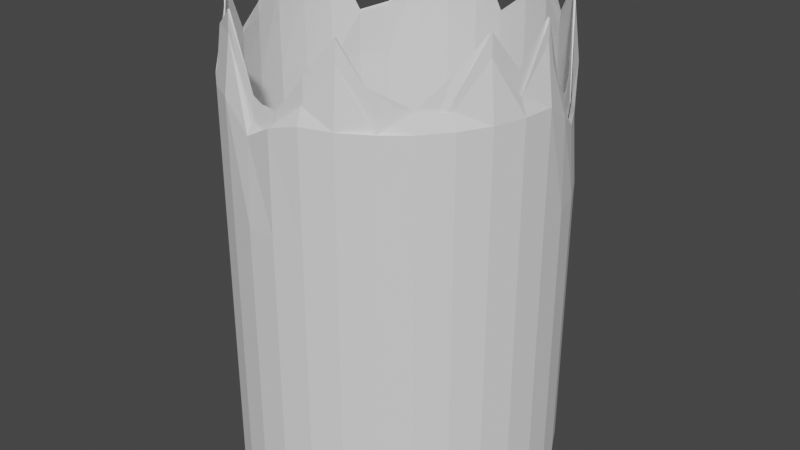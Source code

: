 # Source: aura.blend  (saved by Blender 3.6.13; exported with 4.5.12 LTS)
import bpy
from mathutils import Matrix  # noqa: F401  (used for matrix-valued properties, if any)

bpy.ops.wm.read_factory_settings(use_empty=True)
scene = bpy.context.scene
scene.name = 'Scene'

# ---- collections
col_collection = bpy.data.collections.new('Collection'); scene.collection.children.link(col_collection)

# ---- world
world_world = bpy.data.worlds.new('World'); scene.world = world_world
world_world.use_nodes = True; world_world.node_tree.nodes.clear()
_N = world_world.node_tree.nodes; _L = world_world.node_tree.links
n0 = _N.new('ShaderNodeOutputWorld'); n0.name = 'World Output'; n0.location = (300, 300)
n1 = _N.new('ShaderNodeBackground'); n1.name = 'Background'; n1.location = (10, 300)
n1.inputs[0].default_value = (0.05088, 0.05088, 0.05088, 1.0)
_L.new(n1.outputs[0], n0.inputs[0])
n0.is_active_output = True
world_world.color = (0.05088, 0.05088, 0.05088)
world_world.use_sun_shadow = False
world_world.sun_shadow_jitter_overblur = 0.0

# ---- meshes
me_cylinder = bpy.data.meshes.new('Cylinder')
me_cylinder.from_pydata([(0.0001097, 0.5465, -0.1856), (0.0, 0.5717, 0.7818), (0.1033, 0.5371, -0.4046), (0.1077, 0.5607, 0.7818), (0.202, 0.5042, -0.8207), (0.2112, 0.5282, 0.7818), (0.2947, 0.4561, -0.3004), (0.3067, 0.4754, 0.7818), (0.3741, 0.3872, -0.4047), (0.3903, 0.4043, 0.7818), (0.4387, 0.3036, -0.5288), (0.459, 0.3176, 0.7818), (0.4872, 0.2088, -0.8207), (0.51, 0.2188, 0.7818), (0.5195, 0.1069, -0.4046), (0.5414, 0.1115, 0.7818), (0.5274, -7.355e-05, -0.8207), (0.552, 0.0, 0.7818), (0.5195, -0.107, -0.4046), (0.5414, -0.1115, 0.7818), (0.4888, -0.2091, -0.3008), (0.51, -0.2188, 0.7818), (0.4403, -0.3033, -0.2762), (0.459, -0.3176, 0.7818), (0.3731, -0.386, -0.7989), (0.3903, -0.4043, 0.7818), (0.2941, -0.4555, -0.3993), (0.3067, -0.4754, 0.7818), (0.202, -0.5043, -0.8207), (0.2112, -0.5282, 0.7818), (0.1035, -0.538, -0.4047), (0.1077, -0.5607, 0.7818), (0.0003568, -0.549, -0.2732), (0.0, -0.5717, 0.7818), (-0.1025, -0.5354, -0.8207), (-0.1077, -0.5607, 0.7818), (-0.2025, -0.5067, -0.4046), (-0.2112, -0.5282, 0.7818), (-0.2924, -0.4539, -0.8207), (-0.3067, -0.4754, 0.7818), (-0.3742, -0.3878, -0.4046), (-0.3903, -0.4043, 0.7818), (-0.4405, -0.3053, -0.3005), (-0.459, -0.3176, 0.7818), (-0.4865, -0.2089, -0.8207), (-0.51, -0.2188, 0.7818), (-0.5191, -0.107, -0.4045), (-0.5414, -0.1115, 0.7818), (-0.5266, -7.355e-05, -0.8207), (-0.552, 0.0, 0.7818), (-0.5189, 0.1069, -0.4044), (-0.5414, 0.1115, 0.7818), (-0.4895, 0.2098, -0.3002), (-0.51, 0.2188, 0.7818), (-0.4378, 0.3032, -0.8207), (-0.459, 0.3176, 0.7818), (-0.3737, 0.3872, -0.4047), (-0.3903, 0.4043, 0.7818), (-0.2934, 0.4549, -0.4921), (-0.3067, 0.4754, 0.7818), (-0.2013, 0.5042, -0.8207), (-0.2112, 0.5282, 0.7818), (-0.103, 0.5373, -0.3635), (-0.1077, 0.5607, 0.7818), (0.0001965, 0.5464, -0.4926), (0.1034, 0.5383, -0.6248), (0.2026, 0.5065, -0.7562), (0.2958, 0.4575, -0.5644), (0.3748, 0.3881, -0.6249), (0.4395, 0.3043, -0.6203), (0.489, 0.2098, -0.7562), (0.5213, 0.1074, -0.6252), (0.5293, 2.376e-09, -0.7562), (0.5145, -0.1063, -0.545), (0.4853, -0.2081, -0.4573), (0.4368, -0.302, -0.4838), (0.3743, -0.3876, -0.7562), (0.2949, -0.4566, -0.6235), (0.2026, -0.5065, -0.7562), (0.1036, -0.5392, -0.6223), (0.0001458, -0.55, -0.5562), (-0.1033, -0.5377, -0.7562), (-0.2034, -0.5085, -0.6246), (-0.2941, -0.4558, -0.7562), (-0.3765, -0.3877, -0.5773), (-0.4417, -0.3066, -0.5598), (-0.489, -0.2098, -0.7562), (-0.5212, -0.1074, -0.6236), (-0.5293, 2.376e-09, -0.7562), (-0.521, 0.1073, -0.6235), (-0.4915, 0.2104, -0.5639), (-0.4401, 0.3046, -0.7562), (-0.3749, 0.3884, -0.6254), (-0.2941, 0.4558, -0.7562), (-0.2026, 0.5065, -0.7562), (-0.1006, 0.5329, -0.5256), (0.0003967, 0.5682, -0.5422), (0.1077, 0.5607, -0.572), (0.2112, 0.5282, -0.572), (0.3067, 0.4754, -0.572), (0.3903, 0.4043, -0.572), (0.459, 0.3176, -0.572), (0.51, 0.2188, -0.572), (0.5414, 0.1115, -0.572), (0.552, 3.39e-09, -0.572), (0.5322, -0.1095, -0.5021), (0.4949, -0.2117, -0.4382), (0.4442, -0.3078, -0.4452), (0.3903, -0.4043, -0.572), (0.3067, -0.4754, -0.572), (0.2112, -0.5282, -0.572), (0.1074, -0.5593, -0.5612), (-0.000147, -0.5676, -0.5339), (-0.1077, -0.5607, -0.572), (-0.2112, -0.5282, -0.572), (-0.3067, -0.4754, -0.572), (-0.3898, -0.4034, -0.5638), (-0.4552, -0.3156, -0.5321), (-0.51, -0.2188, -0.572), (-0.5414, -0.1115, -0.572), (-0.552, 3.39e-09, -0.572), (-0.5414, 0.1115, -0.572), (-0.51, 0.2188, -0.572), (-0.459, 0.3176, -0.572), (-0.3903, 0.4043, -0.572), (-0.3067, 0.4754, -0.572), (-0.2112, 0.5282, -0.572), (-0.1054, 0.5489, -0.4851), (-5.913e-09, 0.5717, -0.202), (0.1077, 0.5607, -0.202), (0.2112, 0.5282, -0.202), (0.3067, 0.4754, -0.202), (0.3903, 0.4043, -0.202), (0.459, 0.3176, -0.202), (0.51, 0.2188, -0.202), (0.5414, 0.1115, -0.202), (0.552, 3.39e-09, -0.202), (0.5414, -0.1115, -0.202), (0.51, -0.2188, -0.202), (0.459, -0.3176, -0.202), (0.3903, -0.4043, -0.202), (0.3067, -0.4754, -0.202), (0.2112, -0.5282, -0.202), (0.1077, -0.5607, -0.202), (-5.913e-09, -0.5717, -0.202), (-0.1077, -0.5607, -0.202), (-0.2112, -0.5282, -0.202), (-0.3067, -0.4754, -0.202), (-0.3903, -0.4043, -0.202), (-0.459, -0.3176, -0.202), (-0.51, -0.2188, -0.202), (-0.5414, -0.1115, -0.202), (-0.552, 3.39e-09, -0.202), (-0.5414, 0.1115, -0.202), (-0.51, 0.2188, -0.202), (-0.459, 0.3176, -0.202), (-0.3903, 0.4043, -0.202), (-0.3067, 0.4754, -0.202), (-0.2112, 0.5282, -0.202), (-0.1077, 0.5607, -0.202), (-8.688e-09, 0.5717, 0.2174), (0.1077, 0.5607, 0.2174), (0.2112, 0.5282, 0.2174), (0.3067, 0.4754, 0.2174), (0.3903, 0.4043, 0.2174), (0.459, 0.3176, 0.2174), (0.51, 0.2188, 0.2174), (0.5414, 0.1115, 0.2174), (0.552, 3.39e-09, 0.2174), (0.5414, -0.1115, 0.2174), (0.51, -0.2188, 0.2174), (0.459, -0.3176, 0.2174), (0.3903, -0.4043, 0.2174), (0.3067, -0.4754, 0.2174), (0.2112, -0.5282, 0.2174), (0.1077, -0.5607, 0.2174), (-8.688e-09, -0.5717, 0.2174), (-0.1077, -0.5607, 0.2174), (-0.2112, -0.5282, 0.2174), (-0.3067, -0.4754, 0.2174), (-0.3903, -0.4043, 0.2174), (-0.459, -0.3176, 0.2174), (-0.51, -0.2188, 0.2174), (-0.5414, -0.1115, 0.2174), (-0.552, 3.39e-09, 0.2174), (-0.5414, 0.1115, 0.2174), (-0.51, 0.2188, 0.2174), (-0.459, 0.3176, 0.2174), (-0.3903, 0.4043, 0.2174), (-0.3067, 0.4754, 0.2174), (-0.2112, 0.5282, 0.2174), (-0.1077, 0.5607, 0.2174), (-1.395e-08, 0.5717, 0.774), (0.1077, 0.5607, 0.774), (0.2112, 0.5282, 0.774), (0.3067, 0.4754, 0.774), (0.3903, 0.4043, 0.774), (0.459, 0.3176, 0.774), (0.51, 0.2188, 0.774), (0.5414, 0.1115, 0.774), (0.552, 3.39e-09, 0.774), (0.5414, -0.1115, 0.774), (0.51, -0.2188, 0.774), (0.459, -0.3176, 0.774), (0.3903, -0.4043, 0.774), (0.3067, -0.4754, 0.774), (0.2112, -0.5282, 0.774), (0.1077, -0.5607, 0.774), (-1.395e-08, -0.5717, 0.774), (-0.1077, -0.5607, 0.774), (-0.2112, -0.5282, 0.774), (-0.3067, -0.4754, 0.774), (-0.3903, -0.4043, 0.774), (-0.459, -0.3176, 0.774), (-0.51, -0.2188, 0.774), (-0.5414, -0.1115, 0.774), (-0.552, 3.39e-09, 0.774), (-0.5414, 0.1115, 0.774), (-0.51, 0.2188, 0.774), (-0.459, 0.3176, 0.774), (-0.3903, 0.4043, 0.774), (-0.3067, 0.4754, 0.774), (-0.2112, 0.5282, 0.774), (-0.1077, 0.5607, 0.774), (0.0005379, 0.5306, -0.5563), (0.1007, 0.5258, -0.7018), (0.1987, 0.499, -0.8253), (0.2868, 0.4458, -0.6476), (0.364, 0.3784, -0.6273), (0.4273, 0.2971, -0.7151), (0.4805, 0.207, -0.8253), (0.5082, 0.105, -0.701), (0.5202, 5.588e-09, -0.8253), (0.5021, -0.1031, -0.615), (0.4719, -0.2026, -0.5168), (0.4261, -0.2957, -0.558), (0.3674, -0.382, -0.8229), (0.2875, -0.4469, -0.6986), (0.1987, -0.499, -0.8253), (0.101, -0.5272, -0.7017), (0.0001291, -0.5344, -0.6225), (-0.1013, -0.5296, -0.8253), (-0.1978, -0.4962, -0.7033), (-0.2886, -0.4492, -0.8253), (-0.3642, -0.3773, -0.6287), (-0.4277, -0.2967, -0.6047), (-0.4805, -0.207, -0.8253), (-0.5063, -0.1046, -0.6966), (-0.5202, 5.588e-09, -0.8253), (-0.5073, 0.1048, -0.703), (-0.4772, 0.2054, -0.6474), (-0.4323, 0.3004, -0.8253), (-0.3655, 0.3797, -0.6844), (-0.2872, 0.447, -0.7526), (-0.1987, 0.499, -0.8253), (-0.09906, 0.5208, -0.6002), (9.792e-05, 0.5434, -0.2156), (0.1028, 0.5351, -0.4259), (0.202, 0.5042, -0.8252), (0.2929, 0.4541, -0.326), (0.3724, 0.3859, -0.426), (0.4378, 0.3029, -0.6548), (0.4872, 0.2088, -0.8252), (0.5172, 0.1066, -0.426), (0.5274, -7.355e-05, -0.8252), (0.5194, -0.1055, -0.426), (0.4867, -0.2081, -0.3264), (0.4377, -0.3021, -0.2979), (0.373, -0.386, -0.8116), (0.2927, -0.4538, -0.4227), (0.202, -0.5043, -0.8252), (0.103, -0.5359, -0.4261), (0.001361, -0.5456, -0.3303), (-0.1025, -0.5354, -0.8252), (-0.2015, -0.5047, -0.426), (-0.2924, -0.4539, -0.8252), (-0.3725, -0.3863, -0.426), (-0.438, -0.3038, -0.3261), (-0.4865, -0.2089, -0.8252), (-0.5159, -0.1064, -0.4202), (-0.5266, -7.355e-05, -0.8252), (-0.5166, 0.1065, -0.4258), (-0.4867, 0.209, -0.3259), (-0.4378, 0.3032, -0.8252), (-0.372, 0.3858, -0.426), (-0.2923, 0.4537, -0.531), (-0.2013, 0.5042, -0.8252), (-0.1026, 0.5352, -0.3854), (0.0005695, 0.5293, -0.5832), (0.1007, 0.5266, -0.6944), (0.1987, 0.499, -0.7342), (0.2876, 0.447, -0.6823), (0.362, 0.3767, -0.607), (0.4271, 0.2967, -0.6737), (0.4805, 0.207, -0.7342), (0.5056, 0.1045, -0.6536), (0.5202, 3.39e-09, -0.7342), (0.4995, -0.1028, -0.5909), (0.4693, -0.202, -0.5345), (0.4246, -0.2954, -0.568), (0.3675, -0.3822, -0.7342), (0.286, -0.445, -0.653), (0.1987, -0.499, -0.7342), (0.101, -0.5278, -0.7042), (-0.0001749, -0.5332, -0.6272), (-0.1013, -0.5296, -0.7342), (-0.1985, -0.4985, -0.7232), (-0.2886, -0.4492, -0.7342), (-0.3631, -0.3756, -0.6124), (-0.4257, -0.2952, -0.5992), (-0.4805, -0.207, -0.7342), (-0.5078, -0.105, -0.7075), (-0.5202, 3.39e-09, -0.7342), (-0.5065, 0.1047, -0.6573), (-0.4762, 0.2048, -0.6288), (-0.4323, 0.3004, -0.7342), (-0.364, 0.3785, -0.6493), (-0.2886, 0.4492, -0.7342), (-0.1987, 0.499, -0.7342), (-0.0983, 0.5174, -0.5816), (9.382e-08, 0.5399, -0.4447), (0.1013, 0.5296, -0.4447), (0.1987, 0.499, -0.4447), (0.2886, 0.4492, -0.4447), (0.3675, 0.3822, -0.4447), (0.4323, 0.3004, -0.4447), (0.4805, 0.207, -0.4447), (0.5102, 0.1055, -0.4447), (0.5202, 3.39e-09, -0.4447), (0.5102, -0.1055, -0.4447), (0.4796, -0.2066, -0.4359), (0.4323, -0.3004, -0.4447), (0.3675, -0.3822, -0.4447), (0.2886, -0.4492, -0.4447), (0.1987, -0.499, -0.4447), (0.1013, -0.5296, -0.4447), (9.382e-08, -0.5399, -0.4447), (-0.1013, -0.5296, -0.4447), (-0.1987, -0.499, -0.4447), (-0.2886, -0.4492, -0.4447), (-0.3675, -0.3822, -0.4447), (-0.4319, -0.3002, -0.4439), (-0.4742, -0.2043, -0.4317), (-0.5042, -0.1039, -0.4316), (-0.5202, 3.39e-09, -0.4447), (-0.5102, 0.1055, -0.4447), (-0.4805, 0.207, -0.4447), (-0.4323, 0.3004, -0.4447), (-0.3675, 0.3822, -0.4447), (-0.2886, 0.4492, -0.4447), (-0.1987, 0.499, -0.4447), (-0.1004, 0.5245, -0.4065), (9.888e-08, 0.5399, -0.104), (0.1013, 0.5296, -0.104), (0.1987, 0.499, -0.104), (0.2886, 0.4492, -0.104), (0.3675, 0.3822, -0.104), (0.4323, 0.3004, -0.104), (0.4805, 0.207, -0.104), (0.5102, 0.1055, -0.104), (0.5202, 3.39e-09, -0.104), (0.5102, -0.1055, -0.104), (0.4805, -0.207, -0.104), (0.4323, -0.3004, -0.104), (0.3675, -0.3822, -0.104), (0.2886, -0.4492, -0.104), (0.1987, -0.499, -0.104), (0.1013, -0.5296, -0.104), (9.888e-08, -0.5399, -0.104), (-0.1013, -0.5296, -0.104), (-0.1987, -0.499, -0.104), (-0.2886, -0.4492, -0.104), (-0.3675, -0.3822, -0.104), (-0.4323, -0.3004, -0.104), (-0.4805, -0.207, -0.104), (-0.5102, -0.1055, -0.104), (-0.5202, 3.39e-09, -0.104), (-0.5102, 0.1055, -0.104), (-0.4805, 0.207, -0.104), (-0.4323, 0.3004, -0.104), (-0.3675, 0.3822, -0.104), (-0.2886, 0.4492, -0.104), (-0.1987, 0.499, -0.104), (-0.1013, 0.5296, -0.104), (9.464e-08, 0.5399, 0.2853), (0.1013, 0.5296, 0.2853), (0.1987, 0.499, 0.2853), (0.2886, 0.4492, 0.2853), (0.3675, 0.3822, 0.2853), (0.4323, 0.3004, 0.2853), (0.4805, 0.207, 0.2853), (0.5102, 0.1055, 0.2853), (0.5202, 3.39e-09, 0.2853), (0.5102, -0.1055, 0.2853), (0.4805, -0.207, 0.2853), (0.4323, -0.3004, 0.2853), (0.3675, -0.3822, 0.2853), (0.2886, -0.4492, 0.2853), (0.1987, -0.499, 0.2853), (0.1013, -0.5296, 0.2853), (9.464e-08, -0.5399, 0.2853), (-0.1013, -0.5296, 0.2853), (-0.1987, -0.499, 0.2853), (-0.2886, -0.4492, 0.2853), (-0.3675, -0.3822, 0.2853), (-0.4323, -0.3004, 0.2853), (-0.4805, -0.207, 0.2853), (-0.5102, -0.1055, 0.2853), (-0.5202, 3.39e-09, 0.2853), (-0.5102, 0.1055, 0.2853), (-0.4805, 0.207, 0.2853), (-0.4323, 0.3004, 0.2853), (-0.3675, 0.3822, 0.2853), (-0.2886, 0.4492, 0.2853), (-0.1987, 0.499, 0.2853), (-0.1013, 0.5296, 0.2853), (9.569e-08, 0.5399, 0.778), (0.1013, 0.5296, 0.778), (0.1987, 0.499, 0.778), (0.2886, 0.4492, 0.778), (0.3675, 0.3822, 0.778), (0.4323, 0.3004, 0.778), (0.4805, 0.207, 0.778), (0.5102, 0.1055, 0.778), (0.5202, 3.39e-09, 0.778), (0.5102, -0.1055, 0.778), (0.4805, -0.207, 0.778), (0.4323, -0.3004, 0.778), (0.3675, -0.3822, 0.778), (0.2886, -0.4492, 0.778), (0.1987, -0.499, 0.778), (0.1013, -0.5296, 0.778), (9.569e-08, -0.5399, 0.778), (-0.1013, -0.5296, 0.778), (-0.1987, -0.499, 0.778), (-0.2886, -0.4492, 0.778), (-0.3675, -0.3822, 0.778), (-0.4323, -0.3004, 0.778), (-0.4805, -0.207, 0.778), (-0.5102, -0.1055, 0.778), (-0.5202, 3.39e-09, 0.778), (-0.5102, 0.1055, 0.778), (-0.4805, 0.207, 0.778), (-0.4323, 0.3004, 0.778), (-0.3675, 0.3822, 0.778), (-0.2886, 0.4492, 0.778), (-0.1987, 0.499, 0.778), (-0.1013, 0.5296, 0.778)], [], [(0, 1, 3, 2), (2, 3, 5, 4), (4, 5, 7, 6), (6, 7, 9, 8), (8, 9, 11, 10), (10, 11, 13, 12), (12, 13, 15, 14), (14, 15, 17, 16), (16, 17, 19, 18), (18, 19, 21, 20), (20, 21, 23, 22), (22, 23, 25, 24), (24, 25, 27, 26), (26, 27, 29, 28), (28, 29, 31, 30), (30, 31, 33, 32), (32, 33, 35, 34), (34, 35, 37, 36), (36, 37, 39, 38), (38, 39, 41, 40), (40, 41, 43, 42), (42, 43, 45, 44), (44, 45, 47, 46), (46, 47, 49, 48), (48, 49, 51, 50), (50, 51, 53, 52), (52, 53, 55, 54), (54, 55, 57, 56), (56, 57, 59, 58), (58, 59, 61, 60), (3, 1, 63, 61, 59, 57, 55, 53, 51, 49, 47, 45, 43, 41, 39, 37, 35, 33, 31, 29, 27, 25, 23, 21, 19, 17, 15, 13, 11, 9, 7, 5), (60, 61, 63, 62), (62, 63, 1, 0), (10, 12, 70, 69), (64, 65, 97, 96), (28, 30, 79, 78), (46, 48, 88, 87), (2, 4, 66, 65), (20, 22, 75, 74), (38, 40, 84, 83), (56, 58, 93, 92), (12, 14, 71, 70), (30, 32, 80, 79), (48, 50, 89, 88), (4, 6, 67, 66), (22, 24, 76, 75), (40, 42, 85, 84), (58, 60, 94, 93), (14, 16, 72, 71), (32, 34, 81, 80), (50, 52, 90, 89), (6, 8, 68, 67), (24, 26, 77, 76), (42, 44, 86, 85), (60, 62, 95, 94), (16, 18, 73, 72), (34, 36, 82, 81), (52, 54, 91, 90), (8, 10, 69, 68), (26, 28, 78, 77), (44, 46, 87, 86), (0, 2, 65, 64), (62, 0, 64, 95), (18, 20, 74, 73), (36, 38, 83, 82), (54, 56, 92, 91), (99, 100, 132, 131), (91, 92, 124, 123), (78, 79, 111, 110), (65, 66, 98, 97), (92, 93, 125, 124), (79, 80, 112, 111), (66, 67, 99, 98), (93, 94, 126, 125), (80, 81, 113, 112), (67, 68, 100, 99), (94, 95, 127, 126), (81, 82, 114, 113), (68, 69, 101, 100), (95, 64, 96, 127), (82, 83, 115, 114), (69, 70, 102, 101), (83, 84, 116, 115), (70, 71, 103, 102), (84, 85, 117, 116), (71, 72, 104, 103), (85, 86, 118, 117), (72, 73, 105, 104), (86, 87, 119, 118), (73, 74, 106, 105), (87, 88, 120, 119), (74, 75, 107, 106), (88, 89, 121, 120), (75, 76, 108, 107), (89, 90, 122, 121), (76, 77, 109, 108), (90, 91, 123, 122), (77, 78, 110, 109), (134, 135, 167, 166), (126, 127, 159, 158), (113, 114, 146, 145), (100, 101, 133, 132), (127, 96, 128, 159), (114, 115, 147, 146), (101, 102, 134, 133), (115, 116, 148, 147), (102, 103, 135, 134), (116, 117, 149, 148), (103, 104, 136, 135), (117, 118, 150, 149), (104, 105, 137, 136), (118, 119, 151, 150), (105, 106, 138, 137), (119, 120, 152, 151), (106, 107, 139, 138), (120, 121, 153, 152), (107, 108, 140, 139), (121, 122, 154, 153), (108, 109, 141, 140), (122, 123, 155, 154), (109, 110, 142, 141), (96, 97, 129, 128), (123, 124, 156, 155), (110, 111, 143, 142), (97, 98, 130, 129), (124, 125, 157, 156), (111, 112, 144, 143), (98, 99, 131, 130), (125, 126, 158, 157), (112, 113, 145, 144), (169, 170, 202, 201), (148, 149, 181, 180), (135, 136, 168, 167), (149, 150, 182, 181), (136, 137, 169, 168), (150, 151, 183, 182), (137, 138, 170, 169), (151, 152, 184, 183), (138, 139, 171, 170), (152, 153, 185, 184), (139, 140, 172, 171), (153, 154, 186, 185), (140, 141, 173, 172), (154, 155, 187, 186), (141, 142, 174, 173), (128, 129, 161, 160), (155, 156, 188, 187), (142, 143, 175, 174), (129, 130, 162, 161), (156, 157, 189, 188), (143, 144, 176, 175), (130, 131, 163, 162), (157, 158, 190, 189), (144, 145, 177, 176), (131, 132, 164, 163), (158, 159, 191, 190), (145, 146, 178, 177), (132, 133, 165, 164), (159, 128, 160, 191), (146, 147, 179, 178), (133, 134, 166, 165), (147, 148, 180, 179), (204, 205, 269, 268), (183, 184, 216, 215), (170, 171, 203, 202), (184, 185, 217, 216), (171, 172, 204, 203), (185, 186, 218, 217), (172, 173, 205, 204), (186, 187, 219, 218), (173, 174, 206, 205), (160, 161, 193, 192), (187, 188, 220, 219), (174, 175, 207, 206), (161, 162, 194, 193), (188, 189, 221, 220), (175, 176, 208, 207), (162, 163, 195, 194), (189, 190, 222, 221), (176, 177, 209, 208), (163, 164, 196, 195), (190, 191, 223, 222), (177, 178, 210, 209), (164, 165, 197, 196), (191, 160, 192, 223), (178, 179, 211, 210), (165, 166, 198, 197), (179, 180, 212, 211), (166, 167, 199, 198), (180, 181, 213, 212), (167, 168, 200, 199), (181, 182, 214, 213), (168, 169, 201, 200), (182, 183, 215, 214), (247, 248, 312, 311), (218, 219, 283, 282), (205, 206, 270, 269), (192, 193, 257, 256), (219, 220, 284, 283), (206, 207, 271, 270), (193, 194, 258, 257), (220, 221, 285, 284), (207, 208, 272, 271), (194, 195, 259, 258), (221, 222, 286, 285), (208, 209, 273, 272), (195, 196, 260, 259), (222, 223, 287, 286), (209, 210, 274, 273), (196, 197, 261, 260), (223, 192, 256, 287), (210, 211, 275, 274), (197, 198, 262, 261), (211, 212, 276, 275), (198, 199, 263, 262), (212, 213, 277, 276), (199, 200, 264, 263), (213, 214, 278, 277), (200, 201, 265, 264), (214, 215, 279, 278), (201, 202, 266, 265), (215, 216, 280, 279), (202, 203, 267, 266), (216, 217, 281, 280), (203, 204, 268, 267), (217, 218, 282, 281), (225, 224, 256, 257), (226, 225, 257, 258), (227, 226, 258, 259), (228, 227, 259, 260), (229, 228, 260, 261), (230, 229, 261, 262), (231, 230, 262, 263), (232, 231, 263, 264), (233, 232, 264, 265), (234, 233, 265, 266), (235, 234, 266, 267), (236, 235, 267, 268), (237, 236, 268, 269), (238, 237, 269, 270), (239, 238, 270, 271), (240, 239, 271, 272), (241, 240, 272, 273), (242, 241, 273, 274), (243, 242, 274, 275), (244, 243, 275, 276), (245, 244, 276, 277), (246, 245, 277, 278), (247, 246, 278, 279), (248, 247, 279, 280), (249, 248, 280, 281), (250, 249, 281, 282), (251, 250, 282, 283), (252, 251, 283, 284), (253, 252, 284, 285), (254, 253, 285, 286), (255, 254, 286, 287), (224, 255, 287, 256), (314, 315, 347, 346), (234, 235, 299, 298), (248, 249, 313, 312), (235, 236, 300, 299), (249, 250, 314, 313), (236, 237, 301, 300), (250, 251, 315, 314), (237, 238, 302, 301), (224, 225, 289, 288), (251, 252, 316, 315), (238, 239, 303, 302), (225, 226, 290, 289), (252, 253, 317, 316), (239, 240, 304, 303), (226, 227, 291, 290), (253, 254, 318, 317), (240, 241, 305, 304), (227, 228, 292, 291), (254, 255, 319, 318), (241, 242, 306, 305), (228, 229, 293, 292), (255, 224, 288, 319), (242, 243, 307, 306), (229, 230, 294, 293), (243, 244, 308, 307), (230, 231, 295, 294), (244, 245, 309, 308), (231, 232, 296, 295), (245, 246, 310, 309), (232, 233, 297, 296), (246, 247, 311, 310), (233, 234, 298, 297), (322, 323, 355, 354), (301, 302, 334, 333), (288, 289, 321, 320), (315, 316, 348, 347), (302, 303, 335, 334), (289, 290, 322, 321), (316, 317, 349, 348), (303, 304, 336, 335), (290, 291, 323, 322), (317, 318, 350, 349), (304, 305, 337, 336), (291, 292, 324, 323), (318, 319, 351, 350), (305, 306, 338, 337), (292, 293, 325, 324), (319, 288, 320, 351), (306, 307, 339, 338), (293, 294, 326, 325), (307, 308, 340, 339), (294, 295, 327, 326), (308, 309, 341, 340), (295, 296, 328, 327), (309, 310, 342, 341), (296, 297, 329, 328), (310, 311, 343, 342), (297, 298, 330, 329), (311, 312, 344, 343), (298, 299, 331, 330), (312, 313, 345, 344), (299, 300, 332, 331), (313, 314, 346, 345), (300, 301, 333, 332), (357, 358, 390, 389), (349, 350, 382, 381), (336, 337, 369, 368), (323, 324, 356, 355), (350, 351, 383, 382), (337, 338, 370, 369), (324, 325, 357, 356), (351, 320, 352, 383), (338, 339, 371, 370), (325, 326, 358, 357), (339, 340, 372, 371), (326, 327, 359, 358), (340, 341, 373, 372), (327, 328, 360, 359), (341, 342, 374, 373), (328, 329, 361, 360), (342, 343, 375, 374), (329, 330, 362, 361), (343, 344, 376, 375), (330, 331, 363, 362), (344, 345, 377, 376), (331, 332, 364, 363), (345, 346, 378, 377), (332, 333, 365, 364), (346, 347, 379, 378), (333, 334, 366, 365), (320, 321, 353, 352), (347, 348, 380, 379), (334, 335, 367, 366), (321, 322, 354, 353), (348, 349, 381, 380), (335, 336, 368, 367), (392, 393, 425, 424), (371, 372, 404, 403), (358, 359, 391, 390), (372, 373, 405, 404), (359, 360, 392, 391), (373, 374, 406, 405), (360, 361, 393, 392), (374, 375, 407, 406), (361, 362, 394, 393), (375, 376, 408, 407), (362, 363, 395, 394), (376, 377, 409, 408), (363, 364, 396, 395), (377, 378, 410, 409), (364, 365, 397, 396), (378, 379, 411, 410), (365, 366, 398, 397), (352, 353, 385, 384), (379, 380, 412, 411), (366, 367, 399, 398), (353, 354, 386, 385), (380, 381, 413, 412), (367, 368, 400, 399), (354, 355, 387, 386), (381, 382, 414, 413), (368, 369, 401, 400), (355, 356, 388, 387), (382, 383, 415, 414), (369, 370, 402, 401), (356, 357, 389, 388), (383, 352, 384, 415), (370, 371, 403, 402), (416, 417, 418, 419, 420, 421, 422, 423, 424, 425, 426, 427, 428, 429, 430, 431, 432, 433, 434, 435, 436, 437, 438, 439, 440, 441, 442, 443, 444, 445, 446, 447), (406, 407, 439, 438), (393, 394, 426, 425), (407, 408, 440, 439), (394, 395, 427, 426), (408, 409, 441, 440), (395, 396, 428, 427), (409, 410, 442, 441), (396, 397, 429, 428), (410, 411, 443, 442), (397, 398, 430, 429), (384, 385, 417, 416), (411, 412, 444, 443), (398, 399, 431, 430), (385, 386, 418, 417), (412, 413, 445, 444), (399, 400, 432, 431), (386, 387, 419, 418), (413, 414, 446, 445), (400, 401, 433, 432), (387, 388, 420, 419), (414, 415, 447, 446), (401, 402, 434, 433), (388, 389, 421, 420), (415, 384, 416, 447), (402, 403, 435, 434), (389, 390, 422, 421), (403, 404, 436, 435), (390, 391, 423, 422), (404, 405, 437, 436), (391, 392, 424, 423), (405, 406, 438, 437)])
_uv = me_cylinder.uv_layers.new(name='UVMap')
_uv.uv.foreach_set('vector', [1.0, 0.5, 1.0, 1.0, 0.9688, 1.0, 0.9688, 0.5, 0.9688, 0.5, 0.9688, 1.0, 0.9375, 1.0, 0.9375, 0.5, 0.9375, 0.5, 0.9375, 1.0, 0.9062, 1.0, 0.9062, 0.5, 0.9062, 0.5, 0.9062, 1.0, 0.875, 1.0, 0.875, 0.5, 0.875, 0.5, 0.875, 1.0, 0.8438, 1.0, 0.8438, 0.5, 0.8438, 0.5, 0.8438, 1.0, 0.8125, 1.0, 0.8125, 0.5, 0.8125, 0.5, 0.8125, 1.0, 0.7812, 1.0, 0.7812, 0.5, 0.7812, 0.5, 0.7812, 1.0, 0.75, 1.0, 0.75, 0.5, 0.75, 0.5, 0.75, 1.0, 0.7188, 1.0, 0.7188, 0.5, 0.7188, 0.5, 0.7188, 1.0, 0.6875, 1.0, 0.6875, 0.5, 0.6875, 0.5, 0.6875, 1.0, 0.6562, 1.0, 0.6562, 0.5, 0.6562, 0.5, 0.6562, 1.0, 0.625, 1.0, 0.625, 0.5, 0.625, 0.5, 0.625, 1.0, 0.5938, 1.0, 0.5938, 0.5, 0.5938, 0.5, 0.5938, 1.0, 0.5625, 1.0, 0.5625, 0.5, 0.5625, 0.5, 0.5625, 1.0, 0.5312, 1.0, 0.5312, 0.5, 0.5312, 0.5, 0.5312, 1.0, 0.5, 1.0, 0.5, 0.5, 0.5, 0.5, 0.5, 1.0, 0.4688, 1.0, 0.4688, 0.5, 0.4688, 0.5, 0.4688, 1.0, 0.4375, 1.0, 0.4375, 0.5, 0.4375, 0.5, 0.4375, 1.0, 0.4062, 1.0, 0.4062, 0.5, 0.4062, 0.5, 0.4062, 1.0, 0.375, 1.0, 0.375, 0.5, 0.375, 0.5, 0.375, 1.0, 0.3438, 1.0, 0.3438, 0.5, 0.3438, 0.5, 0.3438, 1.0, 0.3125, 1.0, 0.3125, 0.5, 0.3125, 0.5, 0.3125, 1.0, 0.2812, 1.0, 0.2812, 0.5, 0.2812, 0.5, 0.2812, 1.0, 0.25, 1.0, 0.25, 0.5, 0.25, 0.5, 0.25, 1.0, 0.2188, 1.0, 0.2188, 0.5, 0.2188, 0.5, 0.2188, 1.0, 0.1875, 1.0, 0.1875, 0.5, 0.1875, 0.5, 0.1875, 1.0, 0.1562, 1.0, 0.1562, 0.5, 0.1562, 0.5, 0.1562, 1.0, 0.125, 1.0, 0.125, 0.5, 0.125, 0.5, 0.125, 1.0, 0.09375, 1.0, 0.09375, 0.5, 0.09375, 0.5, 0.09375, 1.0, 0.0625, 1.0, 0.0625, 0.5, 0.2968, 0.4854, 0.25, 0.49, 0.2032, 0.4854, 0.1582, 0.4717, 0.1167, 0.4496, 0.08029, 0.4197, 0.05045, 0.3833, 0.02827, 0.3418, 0.01461, 0.2968, 0.01, 0.25, 0.01461, 0.2032, 0.02827, 0.1582, 0.05045, 0.1167, 0.08029, 0.08029, 0.1167, 0.05045, 0.1582, 0.02827, 0.2032, 0.01461, 0.25, 0.01, 0.2968, 0.01461, 0.3418, 0.02827, 0.3833, 0.05045, 0.4197, 0.08029, 0.4496, 0.1167, 0.4717, 0.1582, 0.4854, 0.2032, 0.49, 0.25, 0.4854, 0.2968, 0.4717, 0.3418, 0.4496, 0.3833, 0.4197, 0.4197, 0.3833, 0.4496, 0.3418, 0.4717, 0.0625, 0.5, 0.0625, 1.0, 0.03125, 1.0, 0.03125, 0.5, 0.03125, 0.5, 0.03125, 1.0, 0.0, 1.0, 0.0, 0.5, 0.8438, 0.5, 0.8125, 0.5, 0.8125, 0.5, 0.8438, 0.5, 1.0, 0.5, 0.9688, 0.5, 0.9688, 0.5, 1.0, 0.5, 0.5625, 0.5, 0.5312, 0.5, 0.5312, 0.5, 0.5625, 0.5, 0.2812, 0.5, 0.25, 0.5, 0.25, 0.5, 0.2812, 0.5, 0.9688, 0.5, 0.9375, 0.5, 0.9375, 0.5, 0.9688, 0.5, 0.6875, 0.5, 0.6562, 0.5, 0.6562, 0.5, 0.6875, 0.5, 0.4062, 0.5, 0.375, 0.5, 0.375, 0.5, 0.4062, 0.5, 0.125, 0.5, 0.09375, 0.5, 0.09375, 0.5, 0.125, 0.5, 0.8125, 0.5, 0.7812, 0.5, 0.7812, 0.5, 0.8125, 0.5, 0.5312, 0.5, 0.5, 0.5, 0.5, 0.5, 0.5312, 0.5, 0.25, 0.5, 0.2188, 0.5, 0.2188, 0.5, 0.25, 0.5, 0.9375, 0.5, 0.9062, 0.5, 0.9062, 0.5, 0.9375, 0.5, 0.6562, 0.5, 0.625, 0.5, 0.625, 0.5, 0.6562, 0.5, 0.375, 0.5, 0.3438, 0.5, 0.3438, 0.5, 0.375, 0.5, 0.09375, 0.5, 0.0625, 0.5, 0.0625, 0.5, 0.09375, 0.5, 0.7812, 0.5, 0.75, 0.5, 0.75, 0.5, 0.7812, 0.5, 0.5, 0.5, 0.4688, 0.5, 0.4688, 0.5, 0.5, 0.5, 0.2188, 0.5, 0.1875, 0.5, 0.1875, 0.5, 0.2188, 0.5, 0.9062, 0.5, 0.875, 0.5, 0.875, 0.5, 0.9062, 0.5, 0.625, 0.5, 0.5938, 0.5, 0.5938, 0.5, 0.625, 0.5, 0.3438, 0.5, 0.3125, 0.5, 0.3125, 0.5, 0.3438, 0.5, 0.0625, 0.5, 0.03125, 0.5, 0.03125, 0.5, 0.0625, 0.5, 0.75, 0.5, 0.7188, 0.5, 0.7188, 0.5, 0.75, 0.5, 0.4688, 0.5, 0.4375, 0.5, 0.4375, 0.5, 0.4688, 0.5, 0.1875, 0.5, 0.1562, 0.5, 0.1562, 0.5, 0.1875, 0.5, 0.875, 0.5, 0.8438, 0.5, 0.8438, 0.5, 0.875, 0.5, 0.5938, 0.5, 0.5625, 0.5, 0.5625, 0.5, 0.5938, 0.5, 0.3125, 0.5, 0.2812, 0.5, 0.2812, 0.5, 0.3125, 0.5, 1.0, 0.5, 0.9688, 0.5, 0.9688, 0.5, 1.0, 0.5, 0.03125, 0.5, 0.0, 0.5, 0.0, 0.5, 0.03125, 0.5, 0.7188, 0.5, 0.6875, 0.5, 0.6875, 0.5, 0.7188, 0.5, 0.4375, 0.5, 0.4062, 0.5, 0.4062, 0.5, 0.4375, 0.5, 0.1562, 0.5, 0.125, 0.5, 0.125, 0.5, 0.1562, 0.5, 0.9062, 0.5, 0.875, 0.5, 0.875, 0.5, 0.9062, 0.5, 0.1562, 0.5, 0.125, 0.5, 0.125, 0.5, 0.1562, 0.5, 0.5625, 0.5, 0.5312, 0.5, 0.5312, 0.5, 0.5625, 0.5, 0.9688, 0.5, 0.9375, 0.5, 0.9375, 0.5, 0.9688, 0.5, 0.125, 0.5, 0.09375, 0.5, 0.09375, 0.5, 0.125, 0.5, 0.5312, 0.5, 0.5, 0.5, 0.5, 0.5, 0.5312, 0.5, 0.9375, 0.5, 0.9062, 0.5, 0.9062, 0.5, 0.9375, 0.5, 0.09375, 0.5, 0.0625, 0.5, 0.0625, 0.5, 0.09375, 0.5, 0.5, 0.5, 0.4688, 0.5, 0.4688, 0.5, 0.5, 0.5, 0.9062, 0.5, 0.875, 0.5, 0.875, 0.5, 0.9062, 0.5, 0.0625, 0.5, 0.03125, 0.5, 0.03125, 0.5, 0.0625, 0.5, 0.4688, 0.5, 0.4375, 0.5, 0.4375, 0.5, 0.4688, 0.5, 0.875, 0.5, 0.8438, 0.5, 0.8438, 0.5, 0.875, 0.5, 0.03125, 0.5, 0.0, 0.5, 0.0, 0.5, 0.03125, 0.5, 0.4375, 0.5, 0.4062, 0.5, 0.4062, 0.5, 0.4375, 0.5, 0.8438, 0.5, 0.8125, 0.5, 0.8125, 0.5, 0.8438, 0.5, 0.4062, 0.5, 0.375, 0.5, 0.375, 0.5, 0.4062, 0.5, 0.8125, 0.5, 0.7812, 0.5, 0.7812, 0.5, 0.8125, 0.5, 0.375, 0.5, 0.3438, 0.5, 0.3438, 0.5, 0.375, 0.5, 0.7812, 0.5, 0.75, 0.5, 0.75, 0.5, 0.7812, 0.5, 0.3438, 0.5, 0.3125, 0.5, 0.3125, 0.5, 0.3438, 0.5, 0.75, 0.5, 0.7188, 0.5, 0.7188, 0.5, 0.75, 0.5, 0.3125, 0.5, 0.2812, 0.5, 0.2812, 0.5, 0.3125, 0.5, 0.7188, 0.5, 0.6875, 0.5, 0.6875, 0.5, 0.7188, 0.5, 0.2812, 0.5, 0.25, 0.5, 0.25, 0.5, 0.2812, 0.5, 0.6875, 0.5, 0.6562, 0.5, 0.6562, 0.5, 0.6875, 0.5, 0.25, 0.5, 0.2188, 0.5, 0.2188, 0.5, 0.25, 0.5, 0.6562, 0.5, 0.625, 0.5, 0.625, 0.5, 0.6562, 0.5, 0.2188, 0.5, 0.1875, 0.5, 0.1875, 0.5, 0.2188, 0.5, 0.625, 0.5, 0.5938, 0.5, 0.5938, 0.5, 0.625, 0.5, 0.1875, 0.5, 0.1562, 0.5, 0.1562, 0.5, 0.1875, 0.5, 0.5938, 0.5, 0.5625, 0.5, 0.5625, 0.5, 0.5938, 0.5, 0.8125, 0.5, 0.7812, 0.5, 0.7812, 0.5, 0.8125, 0.5, 0.0625, 0.5, 0.03125, 0.5, 0.03125, 0.5, 0.0625, 0.5, 0.4688, 0.5, 0.4375, 0.5, 0.4375, 0.5, 0.4688, 0.5, 0.875, 0.5, 0.8438, 0.5, 0.8438, 0.5, 0.875, 0.5, 0.03125, 0.5, 0.0, 0.5, 0.0, 0.5, 0.03125, 0.5, 0.4375, 0.5, 0.4062, 0.5, 0.4062, 0.5, 0.4375, 0.5, 0.8438, 0.5, 0.8125, 0.5, 0.8125, 0.5, 0.8438, 0.5, 0.4062, 0.5, 0.375, 0.5, 0.375, 0.5, 0.4062, 0.5, 0.8125, 0.5, 0.7812, 0.5, 0.7812, 0.5, 0.8125, 0.5, 0.375, 0.5, 0.3438, 0.5, 0.3438, 0.5, 0.375, 0.5, 0.7812, 0.5, 0.75, 0.5, 0.75, 0.5, 0.7812, 0.5, 0.3438, 0.5, 0.3125, 0.5, 0.3125, 0.5, 0.3438, 0.5, 0.75, 0.5, 0.7188, 0.5, 0.7188, 0.5, 0.75, 0.5, 0.3125, 0.5, 0.2812, 0.5, 0.2812, 0.5, 0.3125, 0.5, 0.7188, 0.5, 0.6875, 0.5, 0.6875, 0.5, 0.7188, 0.5, 0.2812, 0.5, 0.25, 0.5, 0.25, 0.5, 0.2812, 0.5, 0.6875, 0.5, 0.6562, 0.5, 0.6562, 0.5, 0.6875, 0.5, 0.25, 0.5, 0.2188, 0.5, 0.2188, 0.5, 0.25, 0.5, 0.6562, 0.5, 0.625, 0.5, 0.625, 0.5, 0.6562, 0.5, 0.2188, 0.5, 0.1875, 0.5, 0.1875, 0.5, 0.2188, 0.5, 0.625, 0.5, 0.5938, 0.5, 0.5938, 0.5, 0.625, 0.5, 0.1875, 0.5, 0.1562, 0.5, 0.1562, 0.5, 0.1875, 0.5, 0.5938, 0.5, 0.5625, 0.5, 0.5625, 0.5, 0.5938, 0.5, 1.0, 0.5, 0.9688, 0.5, 0.9688, 0.5, 1.0, 0.5, 0.1562, 0.5, 0.125, 0.5, 0.125, 0.5, 0.1562, 0.5, 0.5625, 0.5, 0.5312, 0.5, 0.5312, 0.5, 0.5625, 0.5, 0.9688, 0.5, 0.9375, 0.5, 0.9375, 0.5, 0.9688, 0.5, 0.125, 0.5, 0.09375, 0.5, 0.09375, 0.5, 0.125, 0.5, 0.5312, 0.5, 0.5, 0.5, 0.5, 0.5, 0.5312, 0.5, 0.9375, 0.5, 0.9062, 0.5, 0.9062, 0.5, 0.9375, 0.5, 0.09375, 0.5, 0.0625, 0.5, 0.0625, 0.5, 0.09375, 0.5, 0.5, 0.5, 0.4688, 0.5, 0.4688, 0.5, 0.5, 0.5, 0.7188, 0.5, 0.6875, 0.5, 0.6875, 0.5, 0.7188, 0.5, 0.375, 0.5, 0.3438, 0.5, 0.3438, 0.5, 0.375, 0.5, 0.7812, 0.5, 0.75, 0.5, 0.75, 0.5, 0.7812, 0.5, 0.3438, 0.5, 0.3125, 0.5, 0.3125, 0.5, 0.3438, 0.5, 0.75, 0.5, 0.7188, 0.5, 0.7188, 0.5, 0.75, 0.5, 0.3125, 0.5, 0.2812, 0.5, 0.2812, 0.5, 0.3125, 0.5, 0.7188, 0.5, 0.6875, 0.5, 0.6875, 0.5, 0.7188, 0.5, 0.2812, 0.5, 0.25, 0.5, 0.25, 0.5, 0.2812, 0.5, 0.6875, 0.5, 0.6562, 0.5, 0.6562, 0.5, 0.6875, 0.5, 0.25, 0.5, 0.2188, 0.5, 0.2188, 0.5, 0.25, 0.5, 0.6562, 0.5, 0.625, 0.5, 0.625, 0.5, 0.6562, 0.5, 0.2188, 0.5, 0.1875, 0.5, 0.1875, 0.5, 0.2188, 0.5, 0.625, 0.5, 0.5938, 0.5, 0.5938, 0.5, 0.625, 0.5, 0.1875, 0.5, 0.1562, 0.5, 0.1562, 0.5, 0.1875, 0.5, 0.5938, 0.5, 0.5625, 0.5, 0.5625, 0.5, 0.5938, 0.5, 1.0, 0.5, 0.9688, 0.5, 0.9688, 0.5, 1.0, 0.5, 0.1562, 0.5, 0.125, 0.5, 0.125, 0.5, 0.1562, 0.5, 0.5625, 0.5, 0.5312, 0.5, 0.5312, 0.5, 0.5625, 0.5, 0.9688, 0.5, 0.9375, 0.5, 0.9375, 0.5, 0.9688, 0.5, 0.125, 0.5, 0.09375, 0.5, 0.09375, 0.5, 0.125, 0.5, 0.5312, 0.5, 0.5, 0.5, 0.5, 0.5, 0.5312, 0.5, 0.9375, 0.5, 0.9062, 0.5, 0.9062, 0.5, 0.9375, 0.5, 0.09375, 0.5, 0.0625, 0.5, 0.0625, 0.5, 0.09375, 0.5, 0.5, 0.5, 0.4688, 0.5, 0.4688, 0.5, 0.5, 0.5, 0.9062, 0.5, 0.875, 0.5, 0.875, 0.5, 0.9062, 0.5, 0.0625, 0.5, 0.03125, 0.5, 0.03125, 0.5, 0.0625, 0.5, 0.4688, 0.5, 0.4375, 0.5, 0.4375, 0.5, 0.4688, 0.5, 0.875, 0.5, 0.8438, 0.5, 0.8438, 0.5, 0.875, 0.5, 0.03125, 0.5, 0.0, 0.5, 0.0, 0.5, 0.03125, 0.5, 0.4375, 0.5, 0.4062, 0.5, 0.4062, 0.5, 0.4375, 0.5, 0.8438, 0.5, 0.8125, 0.5, 0.8125, 0.5, 0.8438, 0.5, 0.4062, 0.5, 0.375, 0.5, 0.375, 0.5, 0.4062, 0.5, 0.625, 0.5, 0.5938, 0.5, 0.5938, 0.5, 0.625, 0.5, 0.2812, 0.5, 0.25, 0.5, 0.25, 0.5, 0.2812, 0.5, 0.6875, 0.5, 0.6562, 0.5, 0.6562, 0.5, 0.6875, 0.5, 0.25, 0.5, 0.2188, 0.5, 0.2188, 0.5, 0.25, 0.5, 0.6562, 0.5, 0.625, 0.5, 0.625, 0.5, 0.6562, 0.5, 0.2188, 0.5, 0.1875, 0.5, 0.1875, 0.5, 0.2188, 0.5, 0.625, 0.5, 0.5938, 0.5, 0.5938, 0.5, 0.625, 0.5, 0.1875, 0.5, 0.1562, 0.5, 0.1562, 0.5, 0.1875, 0.5, 0.5938, 0.5, 0.5625, 0.5, 0.5625, 0.5, 0.5938, 0.5, 1.0, 0.5, 0.9688, 0.5, 0.9688, 0.5, 1.0, 0.5, 0.1562, 0.5, 0.125, 0.5, 0.125, 0.5, 0.1562, 0.5, 0.5625, 0.5, 0.5312, 0.5, 0.5312, 0.5, 0.5625, 0.5, 0.9688, 0.5, 0.9375, 0.5, 0.9375, 0.5, 0.9688, 0.5, 0.125, 0.5, 0.09375, 0.5, 0.09375, 0.5, 0.125, 0.5, 0.5312, 0.5, 0.5, 0.5, 0.5, 0.5, 0.5312, 0.5, 0.9375, 0.5, 0.9062, 0.5, 0.9062, 0.5, 0.9375, 0.5, 0.09375, 0.5, 0.0625, 0.5, 0.0625, 0.5, 0.09375, 0.5, 0.5, 0.5, 0.4688, 0.5, 0.4688, 0.5, 0.5, 0.5, 0.9062, 0.5, 0.875, 0.5, 0.875, 0.5, 0.9062, 0.5, 0.0625, 0.5, 0.03125, 0.5, 0.03125, 0.5, 0.0625, 0.5, 0.4688, 0.5, 0.4375, 0.5, 0.4375, 0.5, 0.4688, 0.5, 0.875, 0.5, 0.8438, 0.5, 0.8438, 0.5, 0.875, 0.5, 0.03125, 0.5, 0.0, 0.5, 0.0, 0.5, 0.03125, 0.5, 0.4375, 0.5, 0.4062, 0.5, 0.4062, 0.5, 0.4375, 0.5, 0.8438, 0.5, 0.8125, 0.5, 0.8125, 0.5, 0.8438, 0.5, 0.4062, 0.5, 0.375, 0.5, 0.375, 0.5, 0.4062, 0.5, 0.8125, 0.5, 0.7812, 0.5, 0.7812, 0.5, 0.8125, 0.5, 0.375, 0.5, 0.3438, 0.5, 0.3438, 0.5, 0.375, 0.5, 0.7812, 0.5, 0.75, 0.5, 0.75, 0.5, 0.7812, 0.5, 0.3438, 0.5, 0.3125, 0.5, 0.3125, 0.5, 0.3438, 0.5, 0.75, 0.5, 0.7188, 0.5, 0.7188, 0.5, 0.75, 0.5, 0.3125, 0.5, 0.2812, 0.5, 0.2812, 0.5, 0.3125, 0.5, 0.5282, 0.2057, 0.5238, 0.25, 0.5238, 0.25, 0.5282, 0.2057, 0.1875, 0.5, 0.1562, 0.5, 0.1562, 0.5, 0.1875, 0.5, 0.5938, 0.5, 0.5625, 0.5, 0.5625, 0.5, 0.5938, 0.5, 1.0, 0.5, 0.9688, 0.5, 0.9688, 0.5, 1.0, 0.5, 0.1562, 0.5, 0.125, 0.5, 0.125, 0.5, 0.1562, 0.5, 0.5625, 0.5, 0.5312, 0.5, 0.5312, 0.5, 0.5625, 0.5, 0.9688, 0.5, 0.9375, 0.5, 0.9375, 0.5, 0.9688, 0.5, 0.125, 0.5, 0.09375, 0.5, 0.09375, 0.5, 0.125, 0.5, 0.5312, 0.5, 0.5, 0.5, 0.5, 0.5, 0.5312, 0.5, 0.9375, 0.5, 0.9062, 0.5, 0.9062, 0.5, 0.9375, 0.5, 0.09375, 0.5, 0.0625, 0.5, 0.0625, 0.5, 0.09375, 0.5, 0.5, 0.5, 0.4688, 0.5, 0.4688, 0.5, 0.5, 0.5, 0.9062, 0.5, 0.875, 0.5, 0.875, 0.5, 0.9062, 0.5, 0.0625, 0.5, 0.03125, 0.5, 0.03125, 0.5, 0.0625, 0.5, 0.4688, 0.5, 0.4375, 0.5, 0.4375, 0.5, 0.4688, 0.5, 0.875, 0.5, 0.8438, 0.5, 0.8438, 0.5, 0.875, 0.5, 0.03125, 0.5, 0.0, 0.5, 0.0, 0.5, 0.03125, 0.5, 0.4375, 0.5, 0.4062, 0.5, 0.4062, 0.5, 0.4375, 0.5, 0.8438, 0.5, 0.8125, 0.5, 0.8125, 0.5, 0.8438, 0.5, 0.4062, 0.5, 0.375, 0.5, 0.375, 0.5, 0.4062, 0.5, 0.8125, 0.5, 0.7812, 0.5, 0.7812, 0.5, 0.8125, 0.5, 0.375, 0.5, 0.3438, 0.5, 0.3438, 0.5, 0.375, 0.5, 0.7812, 0.5, 0.75, 0.5, 0.75, 0.5, 0.7812, 0.5, 0.3438, 0.5, 0.3125, 0.5, 0.3125, 0.5, 0.3438, 0.5, 0.75, 0.5, 0.7188, 0.5, 0.7188, 0.5, 0.75, 0.5, 0.3125, 0.5, 0.2812, 0.5, 0.2812, 0.5, 0.3125, 0.5, 0.7188, 0.5, 0.6875, 0.5, 0.6875, 0.5, 0.7188, 0.5, 0.2812, 0.5, 0.25, 0.5, 0.25, 0.5, 0.2812, 0.5, 0.6875, 0.5, 0.6562, 0.5, 0.6562, 0.5, 0.6875, 0.5, 0.25, 0.5, 0.2188, 0.5, 0.2188, 0.5, 0.25, 0.5, 0.6562, 0.5, 0.625, 0.5, 0.625, 0.5, 0.6562, 0.5, 0.2188, 0.5, 0.1875, 0.5, 0.1875, 0.5, 0.2188, 0.5, 0.794, 0.4723, 0.75, 0.4767, 0.75, 0.49, 0.7968, 0.4854, 0.8364, 0.4595, 0.794, 0.4723, 0.7968, 0.4854, 0.8418, 0.4717, 0.8755, 0.4386, 0.8364, 0.4595, 0.8418, 0.4717, 0.8833, 0.4496, 0.9098, 0.4104, 0.8755, 0.4386, 0.8833, 0.4496, 0.9197, 0.4197, 0.9379, 0.3761, 0.9098, 0.4104, 0.9197, 0.4197, 0.9496, 0.3833, 0.9589, 0.3369, 0.9379, 0.3761, 0.9496, 0.3833, 0.9717, 0.3418, 0.9718, 0.2943, 0.9589, 0.3369, 0.9717, 0.3418, 0.9854, 0.2968, 0.9762, 0.25, 0.9718, 0.2943, 0.9854, 0.2968, 0.99, 0.25, 0.9718, 0.2057, 0.9762, 0.25, 0.99, 0.25, 0.9854, 0.2032, 0.9589, 0.1631, 0.9718, 0.2057, 0.9854, 0.2032, 0.9717, 0.1582, 0.9379, 0.1239, 0.9589, 0.1631, 0.9717, 0.1582, 0.9496, 0.1167, 0.9098, 0.08956, 0.9379, 0.1239, 0.9496, 0.1167, 0.9197, 0.08029, 0.8755, 0.06142, 0.9098, 0.08956, 0.9197, 0.08029, 0.8833, 0.05045, 0.8364, 0.04053, 0.8755, 0.06142, 0.8833, 0.05045, 0.8418, 0.02827, 0.794, 0.02768, 0.8364, 0.04053, 0.8418, 0.02827, 0.7968, 0.01461, 0.75, 0.02335, 0.794, 0.02768, 0.7968, 0.01461, 0.75, 0.01, 0.706, 0.02768, 0.75, 0.02335, 0.75, 0.01, 0.7032, 0.01461, 0.6636, 0.04053, 0.706, 0.02768, 0.7032, 0.01461, 0.6582, 0.02827, 0.6245, 0.06142, 0.6636, 0.04053, 0.6582, 0.02827, 0.6167, 0.05045, 0.5902, 0.08956, 0.6245, 0.06142, 0.6167, 0.05045, 0.5803, 0.08029, 0.5621, 0.1239, 0.5902, 0.08956, 0.5803, 0.08029, 0.5504, 0.1167, 0.5411, 0.1631, 0.5621, 0.1239, 0.5504, 0.1167, 0.5283, 0.1582, 0.5282, 0.2057, 0.5411, 0.1631, 0.5283, 0.1582, 0.5146, 0.2032, 0.5238, 0.25, 0.5282, 0.2057, 0.5146, 0.2032, 0.51, 0.25, 0.5282, 0.2943, 0.5238, 0.25, 0.51, 0.25, 0.5146, 0.2968, 0.5411, 0.3369, 0.5282, 0.2943, 0.5146, 0.2968, 0.5283, 0.3418, 0.5621, 0.3761, 0.5411, 0.3369, 0.5283, 0.3418, 0.5504, 0.3833, 0.5902, 0.4104, 0.5621, 0.3761, 0.5504, 0.3833, 0.5803, 0.4197, 0.6245, 0.4386, 0.5902, 0.4104, 0.5803, 0.4197, 0.6167, 0.4496, 0.6636, 0.4595, 0.6245, 0.4386, 0.6167, 0.4496, 0.6582, 0.4717, 0.706, 0.4723, 0.6636, 0.4595, 0.6582, 0.4717, 0.7032, 0.4854, 0.75, 0.4767, 0.706, 0.4723, 0.7032, 0.4854, 0.75, 0.49, 0.5411, 0.3369, 0.5621, 0.3761, 0.5621, 0.3761, 0.5411, 0.3369, 0.9589, 0.1631, 0.9379, 0.1239, 0.9379, 0.1239, 0.9589, 0.1631, 0.5238, 0.25, 0.5282, 0.2943, 0.5282, 0.2943, 0.5238, 0.25, 0.9379, 0.1239, 0.9098, 0.08956, 0.9098, 0.08956, 0.9379, 0.1239, 0.5282, 0.2943, 0.5411, 0.3369, 0.5411, 0.3369, 0.5282, 0.2943, 0.9098, 0.08956, 0.8755, 0.06142, 0.8755, 0.06142, 0.9098, 0.08956, 0.5411, 0.3369, 0.5621, 0.3761, 0.5621, 0.3761, 0.5411, 0.3369, 0.8755, 0.06142, 0.8364, 0.04053, 0.8364, 0.04053, 0.8755, 0.06142, 0.75, 0.4767, 0.794, 0.4723, 0.794, 0.4723, 0.75, 0.4767, 0.5621, 0.3761, 0.5902, 0.4104, 0.5902, 0.4104, 0.5621, 0.3761, 0.8364, 0.04053, 0.794, 0.02768, 0.794, 0.02768, 0.8364, 0.04053, 0.794, 0.4723, 0.8364, 0.4595, 0.8364, 0.4595, 0.794, 0.4723, 0.5902, 0.4104, 0.6245, 0.4386, 0.6245, 0.4386, 0.5902, 0.4104, 0.794, 0.02768, 0.75, 0.02335, 0.75, 0.02335, 0.794, 0.02768, 0.8364, 0.4595, 0.8755, 0.4386, 0.8755, 0.4386, 0.8364, 0.4595, 0.6245, 0.4386, 0.6636, 0.4595, 0.6636, 0.4595, 0.6245, 0.4386, 0.75, 0.02335, 0.706, 0.02768, 0.706, 0.02768, 0.75, 0.02335, 0.8755, 0.4386, 0.9098, 0.4104, 0.9098, 0.4104, 0.8755, 0.4386, 0.6636, 0.4595, 0.706, 0.4723, 0.706, 0.4723, 0.6636, 0.4595, 0.706, 0.02768, 0.6636, 0.04053, 0.6636, 0.04053, 0.706, 0.02768, 0.9098, 0.4104, 0.9379, 0.3761, 0.9379, 0.3761, 0.9098, 0.4104, 0.706, 0.4723, 0.75, 0.4767, 0.75, 0.4767, 0.706, 0.4723, 0.6636, 0.04053, 0.6245, 0.06142, 0.6245, 0.06142, 0.6636, 0.04053, 0.9379, 0.3761, 0.9589, 0.3369, 0.9589, 0.3369, 0.9379, 0.3761, 0.6245, 0.06142, 0.5902, 0.08956, 0.5902, 0.08956, 0.6245, 0.06142, 0.9589, 0.3369, 0.9718, 0.2943, 0.9718, 0.2943, 0.9589, 0.3369, 0.5902, 0.08956, 0.5621, 0.1239, 0.5621, 0.1239, 0.5902, 0.08956, 0.9718, 0.2943, 0.9762, 0.25, 0.9762, 0.25, 0.9718, 0.2943, 0.5621, 0.1239, 0.5411, 0.1631, 0.5411, 0.1631, 0.5621, 0.1239, 0.9762, 0.25, 0.9718, 0.2057, 0.9718, 0.2057, 0.9762, 0.25, 0.5411, 0.1631, 0.5282, 0.2057, 0.5282, 0.2057, 0.5411, 0.1631, 0.9718, 0.2057, 0.9589, 0.1631, 0.9589, 0.1631, 0.9718, 0.2057, 0.8364, 0.4595, 0.8755, 0.4386, 0.8755, 0.4386, 0.8364, 0.4595, 0.8755, 0.06142, 0.8364, 0.04053, 0.8364, 0.04053, 0.8755, 0.06142, 0.75, 0.4767, 0.794, 0.4723, 0.794, 0.4723, 0.75, 0.4767, 0.5621, 0.3761, 0.5902, 0.4104, 0.5902, 0.4104, 0.5621, 0.3761, 0.8364, 0.04053, 0.794, 0.02768, 0.794, 0.02768, 0.8364, 0.04053, 0.794, 0.4723, 0.8364, 0.4595, 0.8364, 0.4595, 0.794, 0.4723, 0.5902, 0.4104, 0.6245, 0.4386, 0.6245, 0.4386, 0.5902, 0.4104, 0.794, 0.02768, 0.75, 0.02335, 0.75, 0.02335, 0.794, 0.02768, 0.8364, 0.4595, 0.8755, 0.4386, 0.8755, 0.4386, 0.8364, 0.4595, 0.6245, 0.4386, 0.6636, 0.4595, 0.6636, 0.4595, 0.6245, 0.4386, 0.75, 0.02335, 0.706, 0.02768, 0.706, 0.02768, 0.75, 0.02335, 0.8755, 0.4386, 0.9098, 0.4104, 0.9098, 0.4104, 0.8755, 0.4386, 0.6636, 0.4595, 0.706, 0.4723, 0.706, 0.4723, 0.6636, 0.4595, 0.706, 0.02768, 0.6636, 0.04053, 0.6636, 0.04053, 0.706, 0.02768, 0.9098, 0.4104, 0.9379, 0.3761, 0.9379, 0.3761, 0.9098, 0.4104, 0.706, 0.4723, 0.75, 0.4767, 0.75, 0.4767, 0.706, 0.4723, 0.6636, 0.04053, 0.6245, 0.06142, 0.6245, 0.06142, 0.6636, 0.04053, 0.9379, 0.3761, 0.9589, 0.3369, 0.9589, 0.3369, 0.9379, 0.3761, 0.6245, 0.06142, 0.5902, 0.08956, 0.5902, 0.08956, 0.6245, 0.06142, 0.9589, 0.3369, 0.9718, 0.2943, 0.9718, 0.2943, 0.9589, 0.3369, 0.5902, 0.08956, 0.5621, 0.1239, 0.5621, 0.1239, 0.5902, 0.08956, 0.9718, 0.2943, 0.9762, 0.25, 0.9762, 0.25, 0.9718, 0.2943, 0.5621, 0.1239, 0.5411, 0.1631, 0.5411, 0.1631, 0.5621, 0.1239, 0.9762, 0.25, 0.9718, 0.2057, 0.9718, 0.2057, 0.9762, 0.25, 0.5411, 0.1631, 0.5282, 0.2057, 0.5282, 0.2057, 0.5411, 0.1631, 0.9718, 0.2057, 0.9589, 0.1631, 0.9589, 0.1631, 0.9718, 0.2057, 0.5282, 0.2057, 0.5238, 0.25, 0.5238, 0.25, 0.5282, 0.2057, 0.9589, 0.1631, 0.9379, 0.1239, 0.9379, 0.1239, 0.9589, 0.1631, 0.5238, 0.25, 0.5282, 0.2943, 0.5282, 0.2943, 0.5238, 0.25, 0.9379, 0.1239, 0.9098, 0.08956, 0.9098, 0.08956, 0.9379, 0.1239, 0.5282, 0.2943, 0.5411, 0.3369, 0.5411, 0.3369, 0.5282, 0.2943, 0.9098, 0.08956, 0.8755, 0.06142, 0.8755, 0.06142, 0.9098, 0.08956, 0.9379, 0.3761, 0.9589, 0.3369, 0.9589, 0.3369, 0.9379, 0.3761, 0.6245, 0.4386, 0.6636, 0.4595, 0.6636, 0.4595, 0.6245, 0.4386, 0.75, 0.02335, 0.706, 0.02768, 0.706, 0.02768, 0.75, 0.02335, 0.8755, 0.4386, 0.9098, 0.4104, 0.9098, 0.4104, 0.8755, 0.4386, 0.6636, 0.4595, 0.706, 0.4723, 0.706, 0.4723, 0.6636, 0.4595, 0.706, 0.02768, 0.6636, 0.04053, 0.6636, 0.04053, 0.706, 0.02768, 0.9098, 0.4104, 0.9379, 0.3761, 0.9379, 0.3761, 0.9098, 0.4104, 0.706, 0.4723, 0.75, 0.4767, 0.75, 0.4767, 0.706, 0.4723, 0.6636, 0.04053, 0.6245, 0.06142, 0.6245, 0.06142, 0.6636, 0.04053, 0.9379, 0.3761, 0.9589, 0.3369, 0.9589, 0.3369, 0.9379, 0.3761, 0.6245, 0.06142, 0.5902, 0.08956, 0.5902, 0.08956, 0.6245, 0.06142, 0.9589, 0.3369, 0.9718, 0.2943, 0.9718, 0.2943, 0.9589, 0.3369, 0.5902, 0.08956, 0.5621, 0.1239, 0.5621, 0.1239, 0.5902, 0.08956, 0.9718, 0.2943, 0.9762, 0.25, 0.9762, 0.25, 0.9718, 0.2943, 0.5621, 0.1239, 0.5411, 0.1631, 0.5411, 0.1631, 0.5621, 0.1239, 0.9762, 0.25, 0.9718, 0.2057, 0.9718, 0.2057, 0.9762, 0.25, 0.5411, 0.1631, 0.5282, 0.2057, 0.5282, 0.2057, 0.5411, 0.1631, 0.9718, 0.2057, 0.9589, 0.1631, 0.9589, 0.1631, 0.9718, 0.2057, 0.5282, 0.2057, 0.5238, 0.25, 0.5238, 0.25, 0.5282, 0.2057, 0.9589, 0.1631, 0.9379, 0.1239, 0.9379, 0.1239, 0.9589, 0.1631, 0.5238, 0.25, 0.5282, 0.2943, 0.5282, 0.2943, 0.5238, 0.25, 0.9379, 0.1239, 0.9098, 0.08956, 0.9098, 0.08956, 0.9379, 0.1239, 0.5282, 0.2943, 0.5411, 0.3369, 0.5411, 0.3369, 0.5282, 0.2943, 0.9098, 0.08956, 0.8755, 0.06142, 0.8755, 0.06142, 0.9098, 0.08956, 0.5411, 0.3369, 0.5621, 0.3761, 0.5621, 0.3761, 0.5411, 0.3369, 0.8755, 0.06142, 0.8364, 0.04053, 0.8364, 0.04053, 0.8755, 0.06142, 0.75, 0.4767, 0.794, 0.4723, 0.794, 0.4723, 0.75, 0.4767, 0.5621, 0.3761, 0.5902, 0.4104, 0.5902, 0.4104, 0.5621, 0.3761, 0.8364, 0.04053, 0.794, 0.02768, 0.794, 0.02768, 0.8364, 0.04053, 0.794, 0.4723, 0.8364, 0.4595, 0.8364, 0.4595, 0.794, 0.4723, 0.5902, 0.4104, 0.6245, 0.4386, 0.6245, 0.4386, 0.5902, 0.4104, 0.794, 0.02768, 0.75, 0.02335, 0.75, 0.02335, 0.794, 0.02768, 0.9762, 0.25, 0.9718, 0.2057, 0.9718, 0.2057, 0.9762, 0.25, 0.6245, 0.06142, 0.5902, 0.08956, 0.5902, 0.08956, 0.6245, 0.06142, 0.9589, 0.3369, 0.9718, 0.2943, 0.9718, 0.2943, 0.9589, 0.3369, 0.5902, 0.08956, 0.5621, 0.1239, 0.5621, 0.1239, 0.5902, 0.08956, 0.9718, 0.2943, 0.9762, 0.25, 0.9762, 0.25, 0.9718, 0.2943, 0.5621, 0.1239, 0.5411, 0.1631, 0.5411, 0.1631, 0.5621, 0.1239, 0.9762, 0.25, 0.9718, 0.2057, 0.9718, 0.2057, 0.9762, 0.25, 0.5411, 0.1631, 0.5282, 0.2057, 0.5282, 0.2057, 0.5411, 0.1631, 0.9718, 0.2057, 0.9589, 0.1631, 0.9589, 0.1631, 0.9718, 0.2057, 0.5282, 0.2057, 0.5238, 0.25, 0.5238, 0.25, 0.5282, 0.2057, 0.9589, 0.1631, 0.9379, 0.1239, 0.9379, 0.1239, 0.9589, 0.1631, 0.5238, 0.25, 0.5282, 0.2943, 0.5282, 0.2943, 0.5238, 0.25, 0.9379, 0.1239, 0.9098, 0.08956, 0.9098, 0.08956, 0.9379, 0.1239, 0.5282, 0.2943, 0.5411, 0.3369, 0.5411, 0.3369, 0.5282, 0.2943, 0.9098, 0.08956, 0.8755, 0.06142, 0.8755, 0.06142, 0.9098, 0.08956, 0.5411, 0.3369, 0.5621, 0.3761, 0.5621, 0.3761, 0.5411, 0.3369, 0.8755, 0.06142, 0.8364, 0.04053, 0.8364, 0.04053, 0.8755, 0.06142, 0.75, 0.4767, 0.794, 0.4723, 0.794, 0.4723, 0.75, 0.4767, 0.5621, 0.3761, 0.5902, 0.4104, 0.5902, 0.4104, 0.5621, 0.3761, 0.8364, 0.04053, 0.794, 0.02768, 0.794, 0.02768, 0.8364, 0.04053, 0.794, 0.4723, 0.8364, 0.4595, 0.8364, 0.4595, 0.794, 0.4723, 0.5902, 0.4104, 0.6245, 0.4386, 0.6245, 0.4386, 0.5902, 0.4104, 0.794, 0.02768, 0.75, 0.02335, 0.75, 0.02335, 0.794, 0.02768, 0.8364, 0.4595, 0.8755, 0.4386, 0.8755, 0.4386, 0.8364, 0.4595, 0.6245, 0.4386, 0.6636, 0.4595, 0.6636, 0.4595, 0.6245, 0.4386, 0.75, 0.02335, 0.706, 0.02768, 0.706, 0.02768, 0.75, 0.02335, 0.8755, 0.4386, 0.9098, 0.4104, 0.9098, 0.4104, 0.8755, 0.4386, 0.6636, 0.4595, 0.706, 0.4723, 0.706, 0.4723, 0.6636, 0.4595, 0.706, 0.02768, 0.6636, 0.04053, 0.6636, 0.04053, 0.706, 0.02768, 0.9098, 0.4104, 0.9379, 0.3761, 0.9379, 0.3761, 0.9098, 0.4104, 0.706, 0.4723, 0.75, 0.4767, 0.75, 0.4767, 0.706, 0.4723, 0.6636, 0.04053, 0.6245, 0.06142, 0.6245, 0.06142, 0.6636, 0.04053, 0.75, 0.4767, 0.794, 0.4723, 0.8364, 0.4595, 0.8755, 0.4386, 0.9098, 0.4104, 0.9379, 0.3761, 0.9589, 0.3369, 0.9718, 0.2943, 0.9762, 0.25, 0.9718, 0.2057, 0.9589, 0.1631, 0.9379, 0.1239, 0.9098, 0.08956, 0.8755, 0.06142, 0.8364, 0.04053, 0.794, 0.02768, 0.75, 0.02335, 0.706, 0.02768, 0.6636, 0.04053, 0.6245, 0.06142, 0.5902, 0.08956, 0.5621, 0.1239, 0.5411, 0.1631, 0.5282, 0.2057, 0.5238, 0.25, 0.5282, 0.2943, 0.5411, 0.3369, 0.5621, 0.3761, 0.5902, 0.4104, 0.6245, 0.4386, 0.6636, 0.4595, 0.706, 0.4723, 0.5411, 0.1631, 0.5282, 0.2057, 0.5282, 0.2057, 0.5411, 0.1631, 0.9718, 0.2057, 0.9589, 0.1631, 0.9589, 0.1631, 0.9718, 0.2057, 0.5282, 0.2057, 0.5238, 0.25, 0.5238, 0.25, 0.5282, 0.2057, 0.9589, 0.1631, 0.9379, 0.1239, 0.9379, 0.1239, 0.9589, 0.1631, 0.5238, 0.25, 0.5282, 0.2943, 0.5282, 0.2943, 0.5238, 0.25, 0.9379, 0.1239, 0.9098, 0.08956, 0.9098, 0.08956, 0.9379, 0.1239, 0.5282, 0.2943, 0.5411, 0.3369, 0.5411, 0.3369, 0.5282, 0.2943, 0.9098, 0.08956, 0.8755, 0.06142, 0.8755, 0.06142, 0.9098, 0.08956, 0.5411, 0.3369, 0.5621, 0.3761, 0.5621, 0.3761, 0.5411, 0.3369, 0.8755, 0.06142, 0.8364, 0.04053, 0.8364, 0.04053, 0.8755, 0.06142, 0.75, 0.4767, 0.794, 0.4723, 0.794, 0.4723, 0.75, 0.4767, 0.5621, 0.3761, 0.5902, 0.4104, 0.5902, 0.4104, 0.5621, 0.3761, 0.8364, 0.04053, 0.794, 0.02768, 0.794, 0.02768, 0.8364, 0.04053, 0.794, 0.4723, 0.8364, 0.4595, 0.8364, 0.4595, 0.794, 0.4723, 0.5902, 0.4104, 0.6245, 0.4386, 0.6245, 0.4386, 0.5902, 0.4104, 0.794, 0.02768, 0.75, 0.02335, 0.75, 0.02335, 0.794, 0.02768, 0.8364, 0.4595, 0.8755, 0.4386, 0.8755, 0.4386, 0.8364, 0.4595, 0.6245, 0.4386, 0.6636, 0.4595, 0.6636, 0.4595, 0.6245, 0.4386, 0.75, 0.02335, 0.706, 0.02768, 0.706, 0.02768, 0.75, 0.02335, 0.8755, 0.4386, 0.9098, 0.4104, 0.9098, 0.4104, 0.8755, 0.4386, 0.6636, 0.4595, 0.706, 0.4723, 0.706, 0.4723, 0.6636, 0.4595, 0.706, 0.02768, 0.6636, 0.04053, 0.6636, 0.04053, 0.706, 0.02768, 0.9098, 0.4104, 0.9379, 0.3761, 0.9379, 0.3761, 0.9098, 0.4104, 0.706, 0.4723, 0.75, 0.4767, 0.75, 0.4767, 0.706, 0.4723, 0.6636, 0.04053, 0.6245, 0.06142, 0.6245, 0.06142, 0.6636, 0.04053, 0.9379, 0.3761, 0.9589, 0.3369, 0.9589, 0.3369, 0.9379, 0.3761, 0.6245, 0.06142, 0.5902, 0.08956, 0.5902, 0.08956, 0.6245, 0.06142, 0.9589, 0.3369, 0.9718, 0.2943, 0.9718, 0.2943, 0.9589, 0.3369, 0.5902, 0.08956, 0.5621, 0.1239, 0.5621, 0.1239, 0.5902, 0.08956, 0.9718, 0.2943, 0.9762, 0.25, 0.9762, 0.25, 0.9718, 0.2943, 0.5621, 0.1239, 0.5411, 0.1631, 0.5411, 0.1631, 0.5621, 0.1239])
me_cylinder.update()

# ---- objects
ob_cylinder = bpy.data.objects.new('Cylinder', me_cylinder)

# ---- transforms, parenting, visibility, modifiers, constraints
ob_cylinder.location = (0.02541, 0.02427, 0.2182)
ob_cylinder.rotation_euler = (-3.142, -0.0, 0.0)
ob_cylinder.scale = (1.498, 1.498, 1.498)

# ---- collection membership
col_collection.objects.link(ob_cylinder)

# ---- scene / render settings (as saved in the file)
scene.frame_start = 1; scene.frame_end = 250; scene.frame_set(1)
scene.render.engine = 'BLENDER_EEVEE_NEXT'
scene.cycles.sampling_pattern = 'TABULATED_SOBOL'
scene.view_settings.view_transform = 'Filmic'
bpy.context.view_layer.update()

# ---- added for rendering (the .blend has no active camera and no usable light): camera, sun
cam_auto = bpy.data.cameras.new('AutoCamera')
cam_auto.lens = 50.0
cam_auto.sensor_width = 36.0
cam_auto.clip_end = 1000.0
ob_auto_camera = bpy.data.objects.new('AutoCamera', cam_auto)
scene.collection.objects.link(ob_auto_camera)
ob_auto_camera.location = (3.15733, -3.73403, 2.75627)
ob_auto_camera.rotation_euler = (1.09748, -7.21219e-08, 0.694738)
scene.camera = ob_auto_camera
light_auto_sun = bpy.data.lights.new('AutoSun', 'SUN')
light_auto_sun.energy = 3.0
light_auto_sun.angle = 0.0523599
ob_auto_sun = bpy.data.objects.new('AutoSun', light_auto_sun)
scene.collection.objects.link(ob_auto_sun)
ob_auto_sun.rotation_euler = (0.872665, 0.174533, 0.523599)
bpy.context.view_layer.update()
